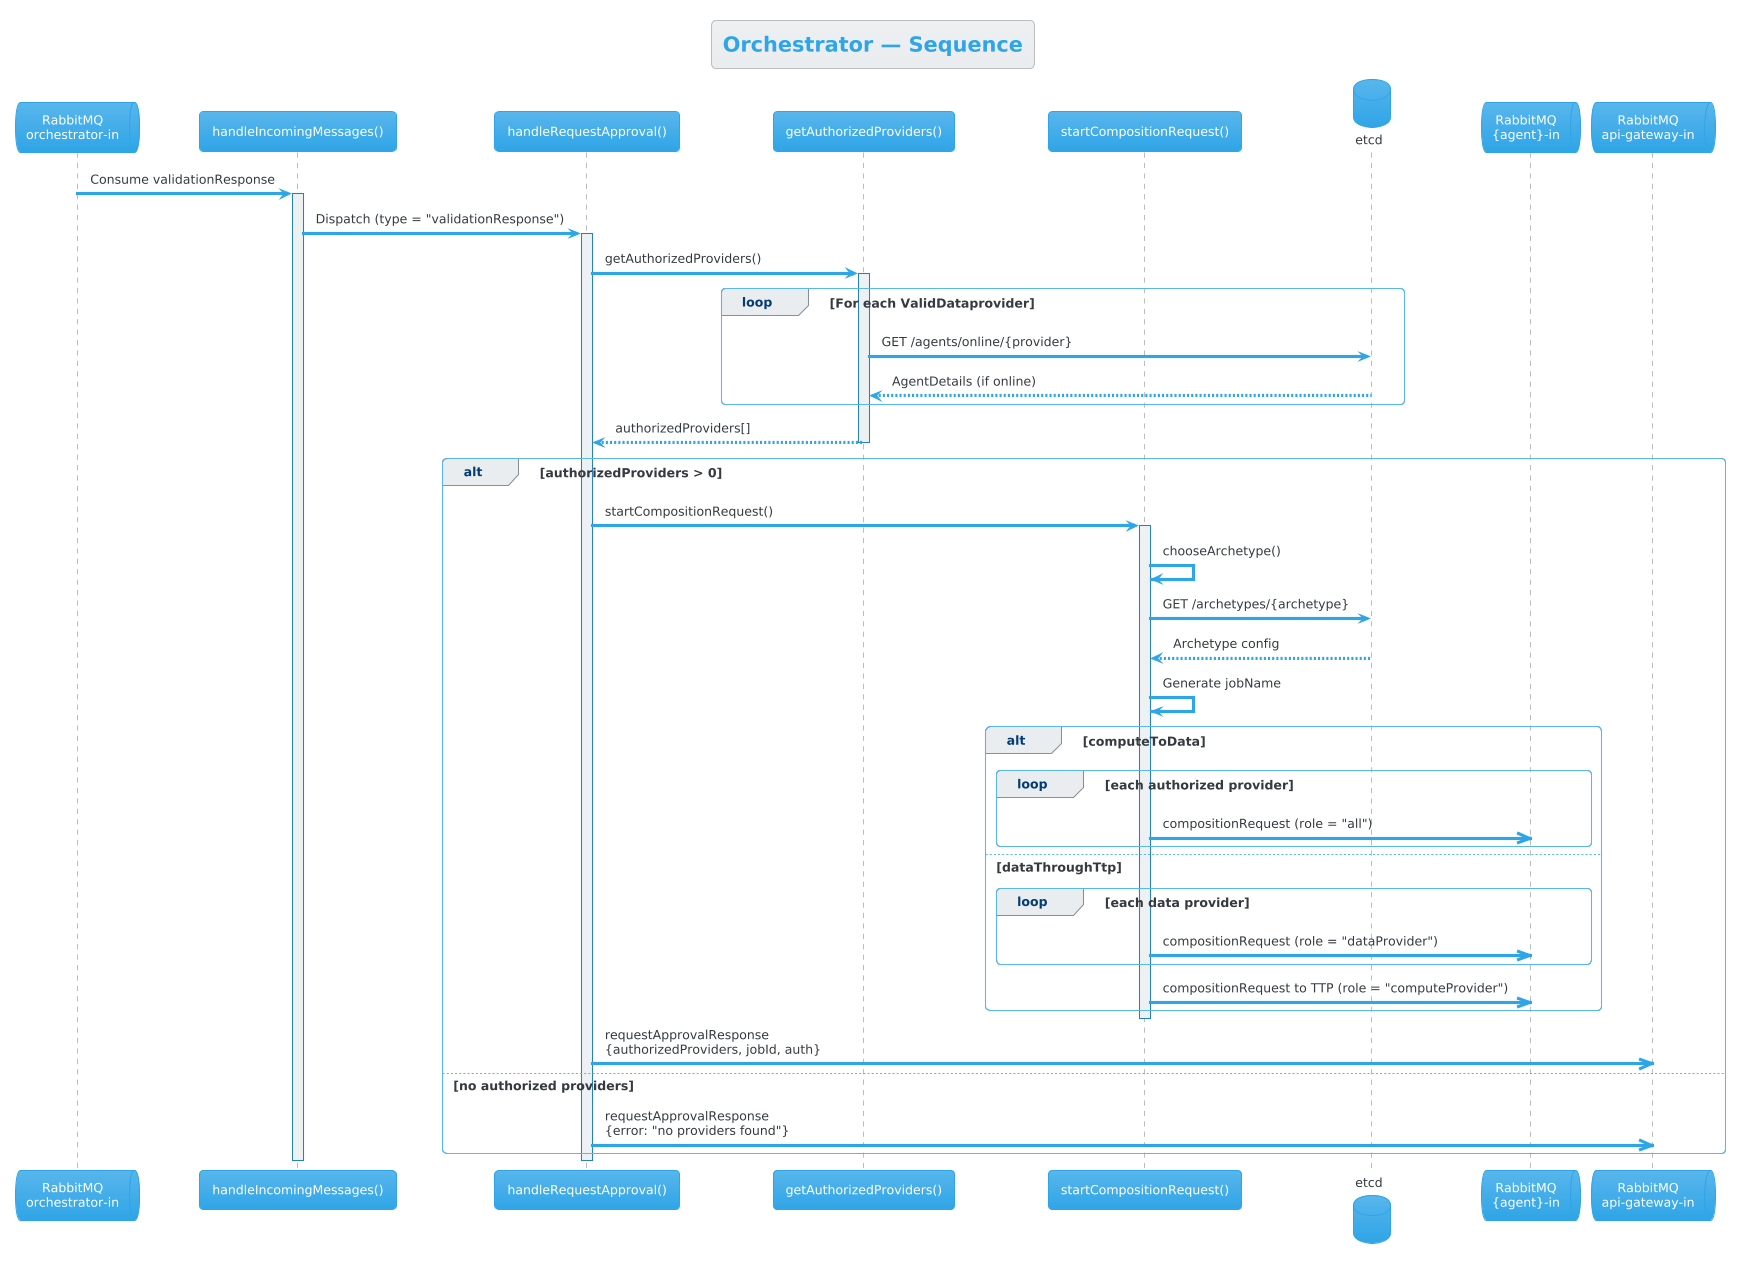

The diagram above was rendered by PlantUML. Its source (embedded in the PNG):
@startuml Sequence - Orchestrator
!theme cerulean

title Orchestrator — Sequence

queue "RabbitMQ\norchestrator-in" as MQ_Orch
participant "handleIncomingMessages()" as Router
participant "handleRequestApproval()" as Handle
participant "getAuthorizedProviders()" as AuthProv
participant "startCompositionRequest()" as Compose
database "etcd" as etcd
queue "RabbitMQ\n{agent}-in" as MQ_Agent
queue "RabbitMQ\napi-gateway-in" as MQ_API

MQ_Orch -> Router : Consume validationResponse
activate Router

Router -> Handle : Dispatch (type = "validationResponse")
activate Handle

Handle -> AuthProv : getAuthorizedProviders()
activate AuthProv

loop For each ValidDataprovider
    AuthProv -> etcd : GET /agents/online/{provider}
    etcd --> AuthProv : AgentDetails (if online)
end

AuthProv --> Handle : authorizedProviders[]
deactivate AuthProv

alt authorizedProviders > 0
    Handle -> Compose : startCompositionRequest()
    activate Compose

    Compose -> Compose : chooseArchetype()
    Compose -> etcd : GET /archetypes/{archetype}
    etcd --> Compose : Archetype config
    Compose -> Compose : Generate jobName

    alt computeToData
        loop each authorized provider
            Compose ->> MQ_Agent : compositionRequest (role = "all")
        end
    else dataThroughTtp
        loop each data provider
            Compose ->> MQ_Agent : compositionRequest (role = "dataProvider")
        end
        Compose ->> MQ_Agent : compositionRequest to TTP (role = "computeProvider")
    end

    deactivate Compose

    Handle ->> MQ_API : requestApprovalResponse\n{authorizedProviders, jobId, auth}
else no authorized providers
    Handle ->> MQ_API : requestApprovalResponse\n{error: "no providers found"}
end

deactivate Handle
deactivate Router

@enduml